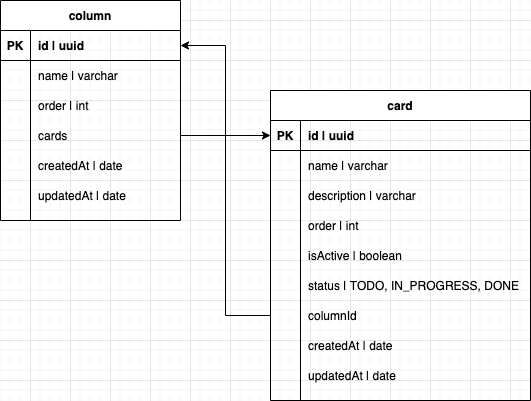

The diagram above was exported from draw.io. Its source (the exported page's mxGraphModel, read from the mxfile embedded in the PNG):
<mxGraphModel dx="1186" dy="680" grid="1" gridSize="10" guides="1" tooltips="1" connect="1" arrows="1" fold="1" page="1" pageScale="1" pageWidth="850" pageHeight="1100" math="0" shadow="0">
  <root>
    <mxCell id="0" />
    <mxCell id="1" parent="0" />
    <mxCell id="Wmp9SZdLYnpACxX98ivs-1" value="column" style="shape=table;startSize=30;container=1;collapsible=1;childLayout=tableLayout;fixedRows=1;rowLines=0;fontStyle=1;align=center;resizeLast=1;" parent="1" vertex="1">
      <mxGeometry x="50" y="60" width="180" height="220" as="geometry" />
    </mxCell>
    <mxCell id="Wmp9SZdLYnpACxX98ivs-2" value="" style="shape=partialRectangle;collapsible=0;dropTarget=0;pointerEvents=0;fillColor=none;top=0;left=0;bottom=1;right=0;points=[[0,0.5],[1,0.5]];portConstraint=eastwest;" parent="Wmp9SZdLYnpACxX98ivs-1" vertex="1">
      <mxGeometry y="30" width="180" height="30" as="geometry" />
    </mxCell>
    <mxCell id="Wmp9SZdLYnpACxX98ivs-3" value="PK" style="shape=partialRectangle;connectable=0;fillColor=none;top=0;left=0;bottom=0;right=0;fontStyle=1;overflow=hidden;" parent="Wmp9SZdLYnpACxX98ivs-2" vertex="1">
      <mxGeometry width="30" height="30" as="geometry" />
    </mxCell>
    <mxCell id="Wmp9SZdLYnpACxX98ivs-4" value="id | uuid" style="shape=partialRectangle;connectable=0;fillColor=none;top=0;left=0;bottom=0;right=0;align=left;spacingLeft=6;fontStyle=1;overflow=hidden;" parent="Wmp9SZdLYnpACxX98ivs-2" vertex="1">
      <mxGeometry x="30" width="150" height="30" as="geometry" />
    </mxCell>
    <mxCell id="Wmp9SZdLYnpACxX98ivs-5" value="" style="shape=partialRectangle;collapsible=0;dropTarget=0;pointerEvents=0;fillColor=none;top=0;left=0;bottom=0;right=0;points=[[0,0.5],[1,0.5]];portConstraint=eastwest;" parent="Wmp9SZdLYnpACxX98ivs-1" vertex="1">
      <mxGeometry y="60" width="180" height="30" as="geometry" />
    </mxCell>
    <mxCell id="Wmp9SZdLYnpACxX98ivs-6" value="" style="shape=partialRectangle;connectable=0;fillColor=none;top=0;left=0;bottom=0;right=0;editable=1;overflow=hidden;" parent="Wmp9SZdLYnpACxX98ivs-5" vertex="1">
      <mxGeometry width="30" height="30" as="geometry" />
    </mxCell>
    <mxCell id="Wmp9SZdLYnpACxX98ivs-7" value="name | varchar" style="shape=partialRectangle;connectable=0;fillColor=none;top=0;left=0;bottom=0;right=0;align=left;spacingLeft=6;overflow=hidden;" parent="Wmp9SZdLYnpACxX98ivs-5" vertex="1">
      <mxGeometry x="30" width="150" height="30" as="geometry" />
    </mxCell>
    <mxCell id="uD7o72s588lMdLmOGu-p-1" value="" style="shape=partialRectangle;collapsible=0;dropTarget=0;pointerEvents=0;fillColor=none;top=0;left=0;bottom=0;right=0;points=[[0,0.5],[1,0.5]];portConstraint=eastwest;" parent="Wmp9SZdLYnpACxX98ivs-1" vertex="1">
      <mxGeometry y="90" width="180" height="30" as="geometry" />
    </mxCell>
    <mxCell id="uD7o72s588lMdLmOGu-p-2" value="" style="shape=partialRectangle;connectable=0;fillColor=none;top=0;left=0;bottom=0;right=0;editable=1;overflow=hidden;" parent="uD7o72s588lMdLmOGu-p-1" vertex="1">
      <mxGeometry width="30" height="30" as="geometry" />
    </mxCell>
    <mxCell id="uD7o72s588lMdLmOGu-p-3" value="order | int" style="shape=partialRectangle;connectable=0;fillColor=none;top=0;left=0;bottom=0;right=0;align=left;spacingLeft=6;overflow=hidden;" parent="uD7o72s588lMdLmOGu-p-1" vertex="1">
      <mxGeometry x="30" width="150" height="30" as="geometry" />
    </mxCell>
    <mxCell id="uD7o72s588lMdLmOGu-p-4" value="" style="shape=partialRectangle;collapsible=0;dropTarget=0;pointerEvents=0;fillColor=none;top=0;left=0;bottom=0;right=0;points=[[0,0.5],[1,0.5]];portConstraint=eastwest;" parent="Wmp9SZdLYnpACxX98ivs-1" vertex="1">
      <mxGeometry y="120" width="180" height="30" as="geometry" />
    </mxCell>
    <mxCell id="uD7o72s588lMdLmOGu-p-5" value="" style="shape=partialRectangle;connectable=0;fillColor=none;top=0;left=0;bottom=0;right=0;editable=1;overflow=hidden;" parent="uD7o72s588lMdLmOGu-p-4" vertex="1">
      <mxGeometry width="30" height="30" as="geometry" />
    </mxCell>
    <mxCell id="uD7o72s588lMdLmOGu-p-6" value="cards" style="shape=partialRectangle;connectable=0;fillColor=none;top=0;left=0;bottom=0;right=0;align=left;spacingLeft=6;overflow=hidden;" parent="uD7o72s588lMdLmOGu-p-4" vertex="1">
      <mxGeometry x="30" width="150" height="30" as="geometry" />
    </mxCell>
    <mxCell id="uD7o72s588lMdLmOGu-p-7" value="" style="shape=partialRectangle;collapsible=0;dropTarget=0;pointerEvents=0;fillColor=none;top=0;left=0;bottom=0;right=0;points=[[0,0.5],[1,0.5]];portConstraint=eastwest;" parent="Wmp9SZdLYnpACxX98ivs-1" vertex="1">
      <mxGeometry y="150" width="180" height="30" as="geometry" />
    </mxCell>
    <mxCell id="uD7o72s588lMdLmOGu-p-8" value="" style="shape=partialRectangle;connectable=0;fillColor=none;top=0;left=0;bottom=0;right=0;editable=1;overflow=hidden;" parent="uD7o72s588lMdLmOGu-p-7" vertex="1">
      <mxGeometry width="30" height="30" as="geometry" />
    </mxCell>
    <mxCell id="uD7o72s588lMdLmOGu-p-9" value="createdAt | date" style="shape=partialRectangle;connectable=0;fillColor=none;top=0;left=0;bottom=0;right=0;align=left;spacingLeft=6;overflow=hidden;" parent="uD7o72s588lMdLmOGu-p-7" vertex="1">
      <mxGeometry x="30" width="150" height="30" as="geometry" />
    </mxCell>
    <mxCell id="uD7o72s588lMdLmOGu-p-10" value="" style="shape=partialRectangle;collapsible=0;dropTarget=0;pointerEvents=0;fillColor=none;top=0;left=0;bottom=0;right=0;points=[[0,0.5],[1,0.5]];portConstraint=eastwest;" parent="Wmp9SZdLYnpACxX98ivs-1" vertex="1">
      <mxGeometry y="180" width="180" height="30" as="geometry" />
    </mxCell>
    <mxCell id="uD7o72s588lMdLmOGu-p-11" value="" style="shape=partialRectangle;connectable=0;fillColor=none;top=0;left=0;bottom=0;right=0;editable=1;overflow=hidden;" parent="uD7o72s588lMdLmOGu-p-10" vertex="1">
      <mxGeometry width="30" height="30" as="geometry" />
    </mxCell>
    <mxCell id="uD7o72s588lMdLmOGu-p-12" value="updatedAt | date" style="shape=partialRectangle;connectable=0;fillColor=none;top=0;left=0;bottom=0;right=0;align=left;spacingLeft=6;overflow=hidden;" parent="uD7o72s588lMdLmOGu-p-10" vertex="1">
      <mxGeometry x="30" width="150" height="30" as="geometry" />
    </mxCell>
    <mxCell id="Wmp9SZdLYnpACxX98ivs-14" value="card" style="shape=table;startSize=30;container=1;collapsible=1;childLayout=tableLayout;fixedRows=1;rowLines=0;fontStyle=1;align=center;resizeLast=1;" parent="1" vertex="1">
      <mxGeometry x="320" y="150" width="260" height="310" as="geometry" />
    </mxCell>
    <mxCell id="Wmp9SZdLYnpACxX98ivs-15" value="" style="shape=partialRectangle;collapsible=0;dropTarget=0;pointerEvents=0;fillColor=none;top=0;left=0;bottom=1;right=0;points=[[0,0.5],[1,0.5]];portConstraint=eastwest;" parent="Wmp9SZdLYnpACxX98ivs-14" vertex="1">
      <mxGeometry y="30" width="260" height="30" as="geometry" />
    </mxCell>
    <mxCell id="Wmp9SZdLYnpACxX98ivs-16" value="PK" style="shape=partialRectangle;connectable=0;fillColor=none;top=0;left=0;bottom=0;right=0;fontStyle=1;overflow=hidden;" parent="Wmp9SZdLYnpACxX98ivs-15" vertex="1">
      <mxGeometry width="30" height="30" as="geometry" />
    </mxCell>
    <mxCell id="Wmp9SZdLYnpACxX98ivs-17" value="id | uuid" style="shape=partialRectangle;connectable=0;fillColor=none;top=0;left=0;bottom=0;right=0;align=left;spacingLeft=6;fontStyle=1;overflow=hidden;" parent="Wmp9SZdLYnpACxX98ivs-15" vertex="1">
      <mxGeometry x="30" width="230" height="30" as="geometry" />
    </mxCell>
    <mxCell id="Wmp9SZdLYnpACxX98ivs-18" value="" style="shape=partialRectangle;collapsible=0;dropTarget=0;pointerEvents=0;fillColor=none;top=0;left=0;bottom=0;right=0;points=[[0,0.5],[1,0.5]];portConstraint=eastwest;" parent="Wmp9SZdLYnpACxX98ivs-14" vertex="1">
      <mxGeometry y="60" width="260" height="30" as="geometry" />
    </mxCell>
    <mxCell id="Wmp9SZdLYnpACxX98ivs-19" value="" style="shape=partialRectangle;connectable=0;fillColor=none;top=0;left=0;bottom=0;right=0;editable=1;overflow=hidden;" parent="Wmp9SZdLYnpACxX98ivs-18" vertex="1">
      <mxGeometry width="30" height="30" as="geometry" />
    </mxCell>
    <mxCell id="Wmp9SZdLYnpACxX98ivs-20" value="name | varchar" style="shape=partialRectangle;connectable=0;fillColor=none;top=0;left=0;bottom=0;right=0;align=left;spacingLeft=6;overflow=hidden;" parent="Wmp9SZdLYnpACxX98ivs-18" vertex="1">
      <mxGeometry x="30" width="230" height="30" as="geometry" />
    </mxCell>
    <mxCell id="Wmp9SZdLYnpACxX98ivs-21" value="" style="shape=partialRectangle;collapsible=0;dropTarget=0;pointerEvents=0;fillColor=none;top=0;left=0;bottom=0;right=0;points=[[0,0.5],[1,0.5]];portConstraint=eastwest;" parent="Wmp9SZdLYnpACxX98ivs-14" vertex="1">
      <mxGeometry y="90" width="260" height="30" as="geometry" />
    </mxCell>
    <mxCell id="Wmp9SZdLYnpACxX98ivs-22" value="" style="shape=partialRectangle;connectable=0;fillColor=none;top=0;left=0;bottom=0;right=0;editable=1;overflow=hidden;" parent="Wmp9SZdLYnpACxX98ivs-21" vertex="1">
      <mxGeometry width="30" height="30" as="geometry" />
    </mxCell>
    <mxCell id="Wmp9SZdLYnpACxX98ivs-23" value="description | varchar" style="shape=partialRectangle;connectable=0;fillColor=none;top=0;left=0;bottom=0;right=0;align=left;spacingLeft=6;overflow=hidden;" parent="Wmp9SZdLYnpACxX98ivs-21" vertex="1">
      <mxGeometry x="30" width="230" height="30" as="geometry" />
    </mxCell>
    <mxCell id="Wmp9SZdLYnpACxX98ivs-24" value="" style="shape=partialRectangle;collapsible=0;dropTarget=0;pointerEvents=0;fillColor=none;top=0;left=0;bottom=0;right=0;points=[[0,0.5],[1,0.5]];portConstraint=eastwest;" parent="Wmp9SZdLYnpACxX98ivs-14" vertex="1">
      <mxGeometry y="120" width="260" height="30" as="geometry" />
    </mxCell>
    <mxCell id="Wmp9SZdLYnpACxX98ivs-25" value="" style="shape=partialRectangle;connectable=0;fillColor=none;top=0;left=0;bottom=0;right=0;editable=1;overflow=hidden;" parent="Wmp9SZdLYnpACxX98ivs-24" vertex="1">
      <mxGeometry width="30" height="30" as="geometry" />
    </mxCell>
    <mxCell id="Wmp9SZdLYnpACxX98ivs-26" value="order | int" style="shape=partialRectangle;connectable=0;fillColor=none;top=0;left=0;bottom=0;right=0;align=left;spacingLeft=6;overflow=hidden;" parent="Wmp9SZdLYnpACxX98ivs-24" vertex="1">
      <mxGeometry x="30" width="230" height="30" as="geometry" />
    </mxCell>
    <mxCell id="Wmp9SZdLYnpACxX98ivs-27" value="" style="shape=partialRectangle;collapsible=0;dropTarget=0;pointerEvents=0;fillColor=none;top=0;left=0;bottom=0;right=0;points=[[0,0.5],[1,0.5]];portConstraint=eastwest;" parent="Wmp9SZdLYnpACxX98ivs-14" vertex="1">
      <mxGeometry y="150" width="260" height="30" as="geometry" />
    </mxCell>
    <mxCell id="Wmp9SZdLYnpACxX98ivs-28" value="" style="shape=partialRectangle;connectable=0;fillColor=none;top=0;left=0;bottom=0;right=0;editable=1;overflow=hidden;" parent="Wmp9SZdLYnpACxX98ivs-27" vertex="1">
      <mxGeometry width="30" height="30" as="geometry" />
    </mxCell>
    <mxCell id="Wmp9SZdLYnpACxX98ivs-29" value="isActive | boolean" style="shape=partialRectangle;connectable=0;fillColor=none;top=0;left=0;bottom=0;right=0;align=left;spacingLeft=6;overflow=hidden;" parent="Wmp9SZdLYnpACxX98ivs-27" vertex="1">
      <mxGeometry x="30" width="230" height="30" as="geometry" />
    </mxCell>
    <mxCell id="Wmp9SZdLYnpACxX98ivs-30" value="" style="shape=partialRectangle;collapsible=0;dropTarget=0;pointerEvents=0;fillColor=none;top=0;left=0;bottom=0;right=0;points=[[0,0.5],[1,0.5]];portConstraint=eastwest;" parent="Wmp9SZdLYnpACxX98ivs-14" vertex="1">
      <mxGeometry y="180" width="260" height="30" as="geometry" />
    </mxCell>
    <mxCell id="Wmp9SZdLYnpACxX98ivs-31" value="" style="shape=partialRectangle;connectable=0;fillColor=none;top=0;left=0;bottom=0;right=0;editable=1;overflow=hidden;" parent="Wmp9SZdLYnpACxX98ivs-30" vertex="1">
      <mxGeometry width="30" height="30" as="geometry" />
    </mxCell>
    <mxCell id="Wmp9SZdLYnpACxX98ivs-32" value="status | TODO, IN_PROGRESS, DONE" style="shape=partialRectangle;connectable=0;fillColor=none;top=0;left=0;bottom=0;right=0;align=left;spacingLeft=6;overflow=hidden;" parent="Wmp9SZdLYnpACxX98ivs-30" vertex="1">
      <mxGeometry x="30" width="230" height="30" as="geometry" />
    </mxCell>
    <mxCell id="Wmp9SZdLYnpACxX98ivs-33" value="" style="shape=partialRectangle;collapsible=0;dropTarget=0;pointerEvents=0;fillColor=none;top=0;left=0;bottom=0;right=0;points=[[0,0.5],[1,0.5]];portConstraint=eastwest;" parent="Wmp9SZdLYnpACxX98ivs-14" vertex="1">
      <mxGeometry y="210" width="260" height="30" as="geometry" />
    </mxCell>
    <mxCell id="Wmp9SZdLYnpACxX98ivs-34" value="" style="shape=partialRectangle;connectable=0;fillColor=none;top=0;left=0;bottom=0;right=0;editable=1;overflow=hidden;" parent="Wmp9SZdLYnpACxX98ivs-33" vertex="1">
      <mxGeometry width="30" height="30" as="geometry" />
    </mxCell>
    <mxCell id="Wmp9SZdLYnpACxX98ivs-35" value="columnId" style="shape=partialRectangle;connectable=0;fillColor=none;top=0;left=0;bottom=0;right=0;align=left;spacingLeft=6;overflow=hidden;" parent="Wmp9SZdLYnpACxX98ivs-33" vertex="1">
      <mxGeometry x="30" width="230" height="30" as="geometry" />
    </mxCell>
    <mxCell id="Wmp9SZdLYnpACxX98ivs-36" value="" style="shape=partialRectangle;collapsible=0;dropTarget=0;pointerEvents=0;fillColor=none;top=0;left=0;bottom=0;right=0;points=[[0,0.5],[1,0.5]];portConstraint=eastwest;" parent="Wmp9SZdLYnpACxX98ivs-14" vertex="1">
      <mxGeometry y="240" width="260" height="30" as="geometry" />
    </mxCell>
    <mxCell id="Wmp9SZdLYnpACxX98ivs-37" value="" style="shape=partialRectangle;connectable=0;fillColor=none;top=0;left=0;bottom=0;right=0;editable=1;overflow=hidden;" parent="Wmp9SZdLYnpACxX98ivs-36" vertex="1">
      <mxGeometry width="30" height="30" as="geometry" />
    </mxCell>
    <mxCell id="Wmp9SZdLYnpACxX98ivs-38" value="createdAt | date" style="shape=partialRectangle;connectable=0;fillColor=none;top=0;left=0;bottom=0;right=0;align=left;spacingLeft=6;overflow=hidden;" parent="Wmp9SZdLYnpACxX98ivs-36" vertex="1">
      <mxGeometry x="30" width="230" height="30" as="geometry" />
    </mxCell>
    <mxCell id="uD7o72s588lMdLmOGu-p-22" value="" style="shape=partialRectangle;collapsible=0;dropTarget=0;pointerEvents=0;fillColor=none;top=0;left=0;bottom=0;right=0;points=[[0,0.5],[1,0.5]];portConstraint=eastwest;" parent="Wmp9SZdLYnpACxX98ivs-14" vertex="1">
      <mxGeometry y="270" width="260" height="30" as="geometry" />
    </mxCell>
    <mxCell id="uD7o72s588lMdLmOGu-p-23" value="" style="shape=partialRectangle;connectable=0;fillColor=none;top=0;left=0;bottom=0;right=0;editable=1;overflow=hidden;" parent="uD7o72s588lMdLmOGu-p-22" vertex="1">
      <mxGeometry width="30" height="30" as="geometry" />
    </mxCell>
    <mxCell id="uD7o72s588lMdLmOGu-p-24" value="updatedAt | date" style="shape=partialRectangle;connectable=0;fillColor=none;top=0;left=0;bottom=0;right=0;align=left;spacingLeft=6;overflow=hidden;" parent="uD7o72s588lMdLmOGu-p-22" vertex="1">
      <mxGeometry x="30" width="230" height="30" as="geometry" />
    </mxCell>
    <mxCell id="tnP0H-WMUjxAhdSvGcCP-2" style="edgeStyle=orthogonalEdgeStyle;rounded=0;orthogonalLoop=1;jettySize=auto;html=1;entryX=1;entryY=0.5;entryDx=0;entryDy=0;" edge="1" parent="1" source="Wmp9SZdLYnpACxX98ivs-33" target="Wmp9SZdLYnpACxX98ivs-2">
      <mxGeometry relative="1" as="geometry" />
    </mxCell>
    <mxCell id="tnP0H-WMUjxAhdSvGcCP-5" style="edgeStyle=orthogonalEdgeStyle;rounded=0;orthogonalLoop=1;jettySize=auto;html=1;" edge="1" parent="1" source="uD7o72s588lMdLmOGu-p-4" target="Wmp9SZdLYnpACxX98ivs-15">
      <mxGeometry relative="1" as="geometry" />
    </mxCell>
  </root>
</mxGraphModel>